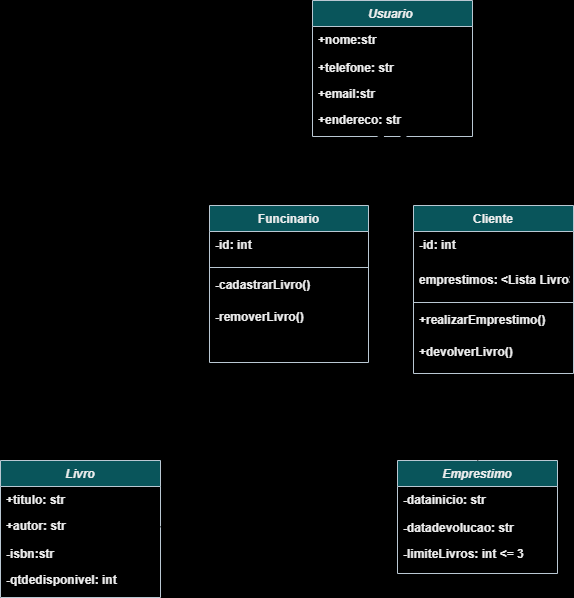

The diagram above was exported from draw.io. Its source (the exported page's mxGraphModel, read from the mxfile embedded in the PNG):
<mxGraphModel dx="2080" dy="1634" grid="0" gridSize="10" guides="1" tooltips="1" connect="1" arrows="1" fold="1" page="0" pageScale="1" pageWidth="827" pageHeight="1169" background="light-dark(#FFFFFF,#000000)" math="0" shadow="0">
  <root>
    <mxCell id="0" />
    <mxCell id="1" parent="0" />
    <mxCell id="gB3s6pDxLpBtQX7ZeR4E-1" value="Usuario " style="swimlane;fontStyle=3;align=center;verticalAlign=top;childLayout=stackLayout;horizontal=1;startSize=26;horizontalStack=0;resizeParent=1;resizeLast=0;collapsible=1;marginBottom=0;rounded=0;shadow=0;strokeWidth=1;labelBackgroundColor=none;fillColor=#09555B;strokeColor=#BAC8D3;fontColor=light-dark(#EEEEEE,#000000);" parent="1" vertex="1">
      <mxGeometry x="-624" y="-819" width="160" height="136" as="geometry">
        <mxRectangle x="230" y="140" width="160" height="26" as="alternateBounds" />
      </mxGeometry>
    </mxCell>
    <mxCell id="gB3s6pDxLpBtQX7ZeR4E-3" value="+nome:str" style="text;align=left;verticalAlign=top;spacingLeft=4;spacingRight=4;overflow=hidden;rotatable=0;points=[[0,0.5],[1,0.5]];portConstraint=eastwest;rounded=0;shadow=0;html=0;labelBackgroundColor=none;fontColor=light-dark(#EEEEEE,#000000);fontStyle=1" parent="gB3s6pDxLpBtQX7ZeR4E-1" vertex="1">
      <mxGeometry y="26" width="160" height="28" as="geometry" />
    </mxCell>
    <mxCell id="gB3s6pDxLpBtQX7ZeR4E-2" value="+telefone: str" style="text;align=left;verticalAlign=top;spacingLeft=4;spacingRight=4;overflow=hidden;rotatable=0;points=[[0,0.5],[1,0.5]];portConstraint=eastwest;labelBackgroundColor=none;fontColor=light-dark(#EEEEEE,#000000);fontStyle=1" parent="gB3s6pDxLpBtQX7ZeR4E-1" vertex="1">
      <mxGeometry y="54" width="160" height="26" as="geometry" />
    </mxCell>
    <mxCell id="gB3s6pDxLpBtQX7ZeR4E-4" value="+email:str&#10;" style="text;align=left;verticalAlign=top;spacingLeft=4;spacingRight=4;overflow=hidden;rotatable=0;points=[[0,0.5],[1,0.5]];portConstraint=eastwest;rounded=0;shadow=0;html=0;labelBackgroundColor=none;fontColor=light-dark(#EEEEEE,#000000);fontStyle=1" parent="gB3s6pDxLpBtQX7ZeR4E-1" vertex="1">
      <mxGeometry y="80" width="160" height="26" as="geometry" />
    </mxCell>
    <mxCell id="gB3s6pDxLpBtQX7ZeR4E-5" value="+endereco: str" style="text;align=left;verticalAlign=top;spacingLeft=4;spacingRight=4;overflow=hidden;rotatable=0;points=[[0,0.5],[1,0.5]];portConstraint=eastwest;rounded=0;shadow=0;html=0;labelBackgroundColor=none;fontColor=light-dark(#EEEEEE,#000000);fontStyle=1" parent="gB3s6pDxLpBtQX7ZeR4E-1" vertex="1">
      <mxGeometry y="106" width="160" height="26" as="geometry" />
    </mxCell>
    <mxCell id="gB3s6pDxLpBtQX7ZeR4E-9" value="Livro" style="swimlane;fontStyle=3;align=center;verticalAlign=top;childLayout=stackLayout;horizontal=1;startSize=26;horizontalStack=0;resizeParent=1;resizeLast=0;collapsible=1;marginBottom=0;rounded=0;shadow=0;strokeWidth=1;labelBackgroundColor=none;fillColor=#09555B;strokeColor=#BAC8D3;fontColor=light-dark(#EEEEEE,#000000);" parent="1" vertex="1">
      <mxGeometry x="-936" y="-359" width="160" height="137" as="geometry">
        <mxRectangle x="230" y="140" width="160" height="26" as="alternateBounds" />
      </mxGeometry>
    </mxCell>
    <mxCell id="gB3s6pDxLpBtQX7ZeR4E-10" value="+titulo: str" style="text;align=left;verticalAlign=top;spacingLeft=4;spacingRight=4;overflow=hidden;rotatable=0;points=[[0,0.5],[1,0.5]];portConstraint=eastwest;labelBackgroundColor=none;fontColor=light-dark(#EEEEEE,#000000);fontStyle=1" parent="gB3s6pDxLpBtQX7ZeR4E-9" vertex="1">
      <mxGeometry y="26" width="160" height="26" as="geometry" />
    </mxCell>
    <mxCell id="gB3s6pDxLpBtQX7ZeR4E-11" value="+autor: str" style="text;align=left;verticalAlign=top;spacingLeft=4;spacingRight=4;overflow=hidden;rotatable=0;points=[[0,0.5],[1,0.5]];portConstraint=eastwest;rounded=0;shadow=0;html=0;labelBackgroundColor=none;fontColor=light-dark(#EEEEEE,#000000);fontStyle=1" parent="gB3s6pDxLpBtQX7ZeR4E-9" vertex="1">
      <mxGeometry y="52" width="160" height="28" as="geometry" />
    </mxCell>
    <mxCell id="gB3s6pDxLpBtQX7ZeR4E-12" value="-isbn:str" style="text;align=left;verticalAlign=top;spacingLeft=4;spacingRight=4;overflow=hidden;rotatable=0;points=[[0,0.5],[1,0.5]];portConstraint=eastwest;rounded=0;shadow=0;html=0;labelBackgroundColor=none;fontColor=light-dark(#EEEEEE,#000000);fontStyle=1" parent="gB3s6pDxLpBtQX7ZeR4E-9" vertex="1">
      <mxGeometry y="80" width="160" height="26" as="geometry" />
    </mxCell>
    <mxCell id="gB3s6pDxLpBtQX7ZeR4E-13" value="-qtdedisponivel: int" style="text;align=left;verticalAlign=top;spacingLeft=4;spacingRight=4;overflow=hidden;rotatable=0;points=[[0,0.5],[1,0.5]];portConstraint=eastwest;rounded=0;shadow=0;html=0;labelBackgroundColor=none;fontColor=light-dark(#EEEEEE,#000000);fontStyle=1" parent="gB3s6pDxLpBtQX7ZeR4E-9" vertex="1">
      <mxGeometry y="106" width="160" height="26" as="geometry" />
    </mxCell>
    <mxCell id="bh4aWcdhSwuR3g_QMznn-6" value="" style="edgeStyle=none;curved=1;rounded=0;orthogonalLoop=1;jettySize=auto;html=1;fontSize=12;startSize=8;endSize=8;fontColor=light-dark(#EEEEEE,#000000);" parent="1" source="bh4aWcdhSwuR3g_QMznn-1" target="gB3s6pDxLpBtQX7ZeR4E-5" edge="1">
      <mxGeometry relative="1" as="geometry" />
    </mxCell>
    <mxCell id="bh4aWcdhSwuR3g_QMznn-1" value="Funcinario" style="swimlane;fontStyle=1;align=center;verticalAlign=top;childLayout=stackLayout;horizontal=1;startSize=26;horizontalStack=0;resizeParent=1;resizeLast=0;collapsible=1;marginBottom=0;rounded=0;shadow=0;strokeWidth=1;labelBackgroundColor=none;fillColor=#09555B;strokeColor=#BAC8D3;fontColor=light-dark(#EEEEEE,#000000);" parent="1" vertex="1">
      <mxGeometry x="-727" y="-614" width="159" height="157" as="geometry">
        <mxRectangle x="130" y="380" width="160" height="26" as="alternateBounds" />
      </mxGeometry>
    </mxCell>
    <mxCell id="bh4aWcdhSwuR3g_QMznn-2" value="-id: int" style="text;align=left;verticalAlign=top;spacingLeft=4;spacingRight=4;overflow=hidden;rotatable=0;points=[[0,0.5],[1,0.5]];portConstraint=eastwest;labelBackgroundColor=none;fontColor=light-dark(#EEEEEE,#000000);fontStyle=1;" parent="bh4aWcdhSwuR3g_QMznn-1" vertex="1">
      <mxGeometry y="26" width="159" height="32" as="geometry" />
    </mxCell>
    <mxCell id="bh4aWcdhSwuR3g_QMznn-22" value="" style="line;strokeWidth=1;fillColor=none;align=left;verticalAlign=middle;spacingTop=-1;spacingLeft=3;spacingRight=3;rotatable=0;labelPosition=right;points=[];portConstraint=eastwest;strokeColor=inherit;fontColor=light-dark(#EEEEEE,#000000);" parent="bh4aWcdhSwuR3g_QMznn-1" vertex="1">
      <mxGeometry y="58" width="159" height="8" as="geometry" />
    </mxCell>
    <mxCell id="bh4aWcdhSwuR3g_QMznn-24" value="-cadastrarLivro()" style="text;align=left;verticalAlign=top;spacingLeft=4;spacingRight=4;overflow=hidden;rotatable=0;points=[[0,0.5],[1,0.5]];portConstraint=eastwest;labelBackgroundColor=none;fontColor=light-dark(#EEEEEE,#000000);fontStyle=1;" parent="bh4aWcdhSwuR3g_QMznn-1" vertex="1">
      <mxGeometry y="66" width="159" height="32" as="geometry" />
    </mxCell>
    <mxCell id="bh4aWcdhSwuR3g_QMznn-25" value="-removerLivro()" style="text;align=left;verticalAlign=top;spacingLeft=4;spacingRight=4;overflow=hidden;rotatable=0;points=[[0,0.5],[1,0.5]];portConstraint=eastwest;labelBackgroundColor=none;fontColor=light-dark(#EEEEEE,#000000);fontStyle=1;" parent="bh4aWcdhSwuR3g_QMznn-1" vertex="1">
      <mxGeometry y="98" width="159" height="32" as="geometry" />
    </mxCell>
    <mxCell id="bh4aWcdhSwuR3g_QMznn-12" value="" style="edgeStyle=none;curved=1;rounded=0;orthogonalLoop=1;jettySize=auto;html=1;fontSize=12;startSize=8;endSize=8;fontColor=light-dark(#EEEEEE,#000000);" parent="1" source="bh4aWcdhSwuR3g_QMznn-9" target="gB3s6pDxLpBtQX7ZeR4E-5" edge="1">
      <mxGeometry relative="1" as="geometry" />
    </mxCell>
    <mxCell id="bh4aWcdhSwuR3g_QMznn-9" value="Cliente" style="swimlane;fontStyle=1;align=center;verticalAlign=top;childLayout=stackLayout;horizontal=1;startSize=26;horizontalStack=0;resizeParent=1;resizeLast=0;collapsible=1;marginBottom=0;rounded=0;shadow=0;strokeWidth=1;labelBackgroundColor=none;fillColor=#09555B;strokeColor=#BAC8D3;fontColor=light-dark(#EEEEEE,#000000);" parent="1" vertex="1">
      <mxGeometry x="-523" y="-614" width="160" height="168" as="geometry">
        <mxRectangle x="130" y="380" width="160" height="26" as="alternateBounds" />
      </mxGeometry>
    </mxCell>
    <mxCell id="bh4aWcdhSwuR3g_QMznn-11" value="-id: int" style="text;align=left;verticalAlign=top;spacingLeft=4;spacingRight=4;overflow=hidden;rotatable=0;points=[[0,0.5],[1,0.5]];portConstraint=eastwest;labelBackgroundColor=none;fontColor=light-dark(#EEEEEE,#000000);fontStyle=1;" parent="bh4aWcdhSwuR3g_QMznn-9" vertex="1">
      <mxGeometry y="26" width="160" height="35" as="geometry" />
    </mxCell>
    <mxCell id="bh4aWcdhSwuR3g_QMznn-10" value="emprestimos: &lt;Lista Livro&gt;" style="text;align=left;verticalAlign=top;spacingLeft=4;spacingRight=4;overflow=hidden;rotatable=0;points=[[0,0.5],[1,0.5]];portConstraint=eastwest;labelBackgroundColor=none;fontColor=light-dark(#EEEEEE,#000000);fontStyle=1;" parent="bh4aWcdhSwuR3g_QMznn-9" vertex="1">
      <mxGeometry y="61" width="160" height="32" as="geometry" />
    </mxCell>
    <mxCell id="Uh26DhvZEH7YO0zO7atM-6" value="" style="line;strokeWidth=1;fillColor=none;align=left;verticalAlign=middle;spacingTop=-1;spacingLeft=3;spacingRight=3;rotatable=0;labelPosition=right;points=[];portConstraint=eastwest;strokeColor=inherit;fontColor=light-dark(#EEEEEE,#000000);" parent="bh4aWcdhSwuR3g_QMznn-9" vertex="1">
      <mxGeometry y="93" width="160" height="8" as="geometry" />
    </mxCell>
    <mxCell id="Uh26DhvZEH7YO0zO7atM-4" value="+realizarEmprestimo()" style="text;align=left;verticalAlign=top;spacingLeft=4;spacingRight=4;overflow=hidden;rotatable=0;points=[[0,0.5],[1,0.5]];portConstraint=eastwest;labelBackgroundColor=none;fontColor=light-dark(#EEEEEE,#000000);fontStyle=1;" parent="bh4aWcdhSwuR3g_QMznn-9" vertex="1">
      <mxGeometry y="101" width="160" height="32" as="geometry" />
    </mxCell>
    <mxCell id="Uh26DhvZEH7YO0zO7atM-5" value="+devolverLivro()" style="text;align=left;verticalAlign=top;spacingLeft=4;spacingRight=4;overflow=hidden;rotatable=0;points=[[0,0.5],[1,0.5]];portConstraint=eastwest;labelBackgroundColor=none;fontColor=light-dark(#EEEEEE,#000000);fontStyle=1;" parent="bh4aWcdhSwuR3g_QMznn-9" vertex="1">
      <mxGeometry y="133" width="160" height="35" as="geometry" />
    </mxCell>
    <mxCell id="bh4aWcdhSwuR3g_QMznn-13" value="Emprestimo" style="swimlane;fontStyle=3;align=center;verticalAlign=top;childLayout=stackLayout;horizontal=1;startSize=26;horizontalStack=0;resizeParent=1;resizeLast=0;collapsible=1;marginBottom=0;rounded=0;shadow=0;strokeWidth=1;labelBackgroundColor=none;fillColor=#09555B;strokeColor=#BAC8D3;fontColor=light-dark(#EEEEEE,#000000);" parent="1" vertex="1">
      <mxGeometry x="-539" y="-359" width="160" height="113" as="geometry">
        <mxRectangle x="230" y="140" width="160" height="26" as="alternateBounds" />
      </mxGeometry>
    </mxCell>
    <mxCell id="bh4aWcdhSwuR3g_QMznn-14" value="-datainicio: str" style="text;align=left;verticalAlign=top;spacingLeft=4;spacingRight=4;overflow=hidden;rotatable=0;points=[[0,0.5],[1,0.5]];portConstraint=eastwest;rounded=0;shadow=0;html=0;labelBackgroundColor=none;fontColor=light-dark(#EEEEEE,#000000);fontStyle=1" parent="bh4aWcdhSwuR3g_QMznn-13" vertex="1">
      <mxGeometry y="26" width="160" height="28" as="geometry" />
    </mxCell>
    <mxCell id="bh4aWcdhSwuR3g_QMznn-15" value="-datadevolucao: str" style="text;align=left;verticalAlign=top;spacingLeft=4;spacingRight=4;overflow=hidden;rotatable=0;points=[[0,0.5],[1,0.5]];portConstraint=eastwest;labelBackgroundColor=none;fontColor=light-dark(#EEEEEE,#000000);fontStyle=1" parent="bh4aWcdhSwuR3g_QMznn-13" vertex="1">
      <mxGeometry y="54" width="160" height="26" as="geometry" />
    </mxCell>
    <mxCell id="bh4aWcdhSwuR3g_QMznn-16" value="-limiteLivros: int &lt;= 3" style="text;align=left;verticalAlign=top;spacingLeft=4;spacingRight=4;overflow=hidden;rotatable=0;points=[[0,0.5],[1,0.5]];portConstraint=eastwest;rounded=0;shadow=0;html=0;labelBackgroundColor=none;fontColor=light-dark(#EEEEEE,#000000);fontStyle=1" parent="bh4aWcdhSwuR3g_QMznn-13" vertex="1">
      <mxGeometry y="80" width="160" height="26" as="geometry" />
    </mxCell>
    <mxCell id="Uh26DhvZEH7YO0zO7atM-7" style="edgeStyle=none;curved=1;rounded=0;orthogonalLoop=1;jettySize=auto;html=1;entryX=0.403;entryY=1.014;entryDx=0;entryDy=0;entryPerimeter=0;fontSize=12;startSize=8;endSize=8;fontColor=light-dark(#EEEEEE,#000000);" parent="1" source="bh4aWcdhSwuR3g_QMznn-13" target="Uh26DhvZEH7YO0zO7atM-5" edge="1">
      <mxGeometry relative="1" as="geometry" />
    </mxCell>
    <mxCell id="w6IIqXeo1Qr02vNu_a8w-5" style="edgeStyle=none;curved=1;rounded=0;orthogonalLoop=1;jettySize=auto;html=1;entryX=0;entryY=0.5;entryDx=0;entryDy=0;fontSize=12;startSize=8;endSize=8;fontColor=light-dark(#EEEEEE,#000000);" parent="1" source="gB3s6pDxLpBtQX7ZeR4E-11" target="bh4aWcdhSwuR3g_QMznn-15" edge="1">
      <mxGeometry relative="1" as="geometry" />
    </mxCell>
  </root>
</mxGraphModel>